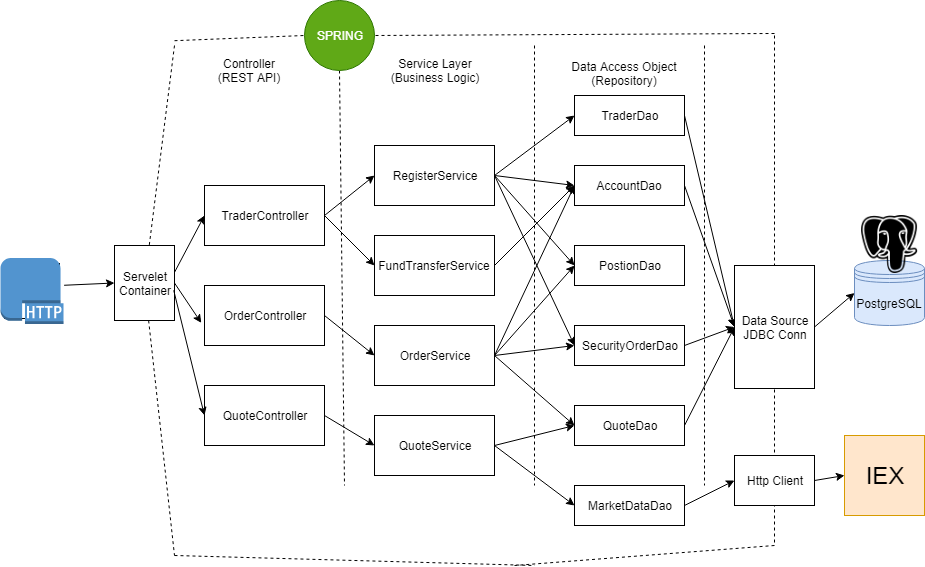

The diagram above was exported from draw.io. Its source (the exported page's mxGraphModel, read from the mxfile embedded in the PNG):
<mxGraphModel dx="1718" dy="435" grid="1" gridSize="10" guides="1" tooltips="1" connect="1" arrows="1" fold="1" page="1" pageScale="1" pageWidth="850" pageHeight="1100" math="0" shadow="0">
  <root>
    <mxCell id="0" />
    <mxCell id="1" parent="0" />
    <UserObject label="TraderDao" treeRoot="1" id="Ut42aOeN8Eoc_ViJlp_x-1">
      <mxCell style="whiteSpace=wrap;html=1;align=center;treeFolding=1;treeMoving=1;container=1;recursiveResize=0;" vertex="1" parent="1">
        <mxGeometry x="570" y="95" width="110" height="40" as="geometry" />
      </mxCell>
    </UserObject>
    <UserObject label="QuoteDao" treeRoot="1" id="Ut42aOeN8Eoc_ViJlp_x-2">
      <mxCell style="whiteSpace=wrap;html=1;align=center;treeFolding=1;treeMoving=1;container=1;recursiveResize=0;" vertex="1" parent="1">
        <mxGeometry x="570" y="405" width="110" height="40" as="geometry" />
      </mxCell>
    </UserObject>
    <UserObject label="AccountDao" treeRoot="1" id="Ut42aOeN8Eoc_ViJlp_x-3">
      <mxCell style="whiteSpace=wrap;html=1;align=center;treeFolding=1;treeMoving=1;container=1;recursiveResize=0;" vertex="1" parent="1">
        <mxGeometry x="570" y="165" width="110" height="40" as="geometry" />
      </mxCell>
    </UserObject>
    <UserObject label="SecurityOrderDao" treeRoot="1" id="Ut42aOeN8Eoc_ViJlp_x-4">
      <mxCell style="whiteSpace=wrap;html=1;align=center;treeFolding=1;treeMoving=1;container=1;recursiveResize=0;" vertex="1" parent="1">
        <mxGeometry x="570" y="325" width="110" height="40" as="geometry" />
      </mxCell>
    </UserObject>
    <UserObject label="MarketDataDao" treeRoot="1" id="Ut42aOeN8Eoc_ViJlp_x-5">
      <mxCell style="whiteSpace=wrap;html=1;align=center;treeFolding=1;treeMoving=1;container=1;recursiveResize=0;" vertex="1" parent="1">
        <mxGeometry x="570" y="485" width="110" height="40" as="geometry" />
      </mxCell>
    </UserObject>
    <UserObject label="QuoteService" treeRoot="1" id="Ut42aOeN8Eoc_ViJlp_x-6">
      <mxCell style="whiteSpace=wrap;html=1;align=center;treeFolding=1;treeMoving=1;container=1;recursiveResize=0;" vertex="1" parent="1">
        <mxGeometry x="370" y="415" width="120" height="60" as="geometry" />
      </mxCell>
    </UserObject>
    <UserObject label="FundTransferService" treeRoot="1" id="Ut42aOeN8Eoc_ViJlp_x-7">
      <mxCell style="whiteSpace=wrap;html=1;align=center;treeFolding=1;treeMoving=1;container=1;recursiveResize=0;" vertex="1" parent="1">
        <mxGeometry x="370" y="235" width="120" height="60" as="geometry" />
      </mxCell>
    </UserObject>
    <UserObject label="OrderService" treeRoot="1" id="Ut42aOeN8Eoc_ViJlp_x-8">
      <mxCell style="whiteSpace=wrap;html=1;align=center;treeFolding=1;treeMoving=1;container=1;recursiveResize=0;" vertex="1" parent="1">
        <mxGeometry x="370" y="325" width="120" height="60" as="geometry" />
      </mxCell>
    </UserObject>
    <UserObject label="RegisterService" treeRoot="1" id="Ut42aOeN8Eoc_ViJlp_x-9">
      <mxCell style="whiteSpace=wrap;html=1;align=center;treeFolding=1;treeMoving=1;container=1;recursiveResize=0;" vertex="1" parent="1">
        <mxGeometry x="370" y="145" width="120" height="60" as="geometry" />
      </mxCell>
    </UserObject>
    <UserObject label="PostionDao" treeRoot="1" id="Ut42aOeN8Eoc_ViJlp_x-10">
      <mxCell style="whiteSpace=wrap;html=1;align=center;treeFolding=1;treeMoving=1;container=1;recursiveResize=0;" vertex="1" parent="1">
        <mxGeometry x="570" y="245" width="110" height="40" as="geometry" />
      </mxCell>
    </UserObject>
    <mxCell id="Ut42aOeN8Eoc_ViJlp_x-11" value="" style="endArrow=classic;html=1;entryX=0;entryY=0.5;entryDx=0;entryDy=0;" edge="1" parent="1" target="Ut42aOeN8Eoc_ViJlp_x-1">
      <mxGeometry width="50" height="50" relative="1" as="geometry">
        <mxPoint x="490" y="175" as="sourcePoint" />
        <mxPoint x="550" y="165" as="targetPoint" />
      </mxGeometry>
    </mxCell>
    <mxCell id="Ut42aOeN8Eoc_ViJlp_x-12" value="" style="endArrow=classic;html=1;entryX=0;entryY=0.5;entryDx=0;entryDy=0;exitX=1;exitY=0.5;exitDx=0;exitDy=0;" edge="1" parent="1" source="Ut42aOeN8Eoc_ViJlp_x-9" target="Ut42aOeN8Eoc_ViJlp_x-3">
      <mxGeometry width="50" height="50" relative="1" as="geometry">
        <mxPoint x="370" y="595" as="sourcePoint" />
        <mxPoint x="420" y="545" as="targetPoint" />
      </mxGeometry>
    </mxCell>
    <mxCell id="Ut42aOeN8Eoc_ViJlp_x-13" value="" style="endArrow=classic;html=1;entryX=0;entryY=0.5;entryDx=0;entryDy=0;exitX=1;exitY=0.5;exitDx=0;exitDy=0;" edge="1" parent="1" source="Ut42aOeN8Eoc_ViJlp_x-9" target="Ut42aOeN8Eoc_ViJlp_x-10">
      <mxGeometry width="50" height="50" relative="1" as="geometry">
        <mxPoint x="370" y="595" as="sourcePoint" />
        <mxPoint x="420" y="545" as="targetPoint" />
      </mxGeometry>
    </mxCell>
    <mxCell id="Ut42aOeN8Eoc_ViJlp_x-14" value="" style="endArrow=classic;html=1;entryX=0;entryY=0.5;entryDx=0;entryDy=0;exitX=1;exitY=0.5;exitDx=0;exitDy=0;" edge="1" parent="1" source="Ut42aOeN8Eoc_ViJlp_x-8" target="Ut42aOeN8Eoc_ViJlp_x-3">
      <mxGeometry width="50" height="50" relative="1" as="geometry">
        <mxPoint x="370" y="595" as="sourcePoint" />
        <mxPoint x="420" y="545" as="targetPoint" />
      </mxGeometry>
    </mxCell>
    <mxCell id="Ut42aOeN8Eoc_ViJlp_x-15" value="" style="endArrow=classic;html=1;entryX=0;entryY=0.5;entryDx=0;entryDy=0;exitX=1;exitY=0.5;exitDx=0;exitDy=0;" edge="1" parent="1" source="Ut42aOeN8Eoc_ViJlp_x-8" target="Ut42aOeN8Eoc_ViJlp_x-4">
      <mxGeometry width="50" height="50" relative="1" as="geometry">
        <mxPoint x="370" y="595" as="sourcePoint" />
        <mxPoint x="420" y="545" as="targetPoint" />
      </mxGeometry>
    </mxCell>
    <mxCell id="Ut42aOeN8Eoc_ViJlp_x-16" value="" style="endArrow=classic;html=1;" edge="1" parent="1">
      <mxGeometry width="50" height="50" relative="1" as="geometry">
        <mxPoint x="490" y="355" as="sourcePoint" />
        <mxPoint x="570" y="265" as="targetPoint" />
      </mxGeometry>
    </mxCell>
    <mxCell id="Ut42aOeN8Eoc_ViJlp_x-17" value="" style="endArrow=classic;html=1;entryX=0;entryY=0.5;entryDx=0;entryDy=0;exitX=1;exitY=0.5;exitDx=0;exitDy=0;" edge="1" parent="1" source="Ut42aOeN8Eoc_ViJlp_x-8" target="Ut42aOeN8Eoc_ViJlp_x-2">
      <mxGeometry width="50" height="50" relative="1" as="geometry">
        <mxPoint x="370" y="595" as="sourcePoint" />
        <mxPoint x="420" y="545" as="targetPoint" />
      </mxGeometry>
    </mxCell>
    <mxCell id="Ut42aOeN8Eoc_ViJlp_x-18" value="" style="endArrow=classic;html=1;exitX=1;exitY=0.5;exitDx=0;exitDy=0;" edge="1" parent="1" source="Ut42aOeN8Eoc_ViJlp_x-7">
      <mxGeometry width="50" height="50" relative="1" as="geometry">
        <mxPoint x="370" y="595" as="sourcePoint" />
        <mxPoint x="570" y="185" as="targetPoint" />
      </mxGeometry>
    </mxCell>
    <mxCell id="Ut42aOeN8Eoc_ViJlp_x-19" value="" style="endArrow=classic;html=1;entryX=0;entryY=0.5;entryDx=0;entryDy=0;exitX=1;exitY=0.5;exitDx=0;exitDy=0;" edge="1" parent="1" source="Ut42aOeN8Eoc_ViJlp_x-6" target="Ut42aOeN8Eoc_ViJlp_x-2">
      <mxGeometry width="50" height="50" relative="1" as="geometry">
        <mxPoint x="370" y="595" as="sourcePoint" />
        <mxPoint x="420" y="545" as="targetPoint" />
      </mxGeometry>
    </mxCell>
    <mxCell id="Ut42aOeN8Eoc_ViJlp_x-20" value="" style="endArrow=classic;html=1;entryX=0;entryY=0.5;entryDx=0;entryDy=0;exitX=1;exitY=0.5;exitDx=0;exitDy=0;" edge="1" parent="1" source="Ut42aOeN8Eoc_ViJlp_x-6" target="Ut42aOeN8Eoc_ViJlp_x-5">
      <mxGeometry width="50" height="50" relative="1" as="geometry">
        <mxPoint x="370" y="595" as="sourcePoint" />
        <mxPoint x="420" y="545" as="targetPoint" />
      </mxGeometry>
    </mxCell>
    <mxCell id="Ut42aOeN8Eoc_ViJlp_x-21" value="" style="endArrow=classic;html=1;entryX=0;entryY=0.5;entryDx=0;entryDy=0;exitX=1;exitY=0.5;exitDx=0;exitDy=0;" edge="1" parent="1" source="Ut42aOeN8Eoc_ViJlp_x-9" target="Ut42aOeN8Eoc_ViJlp_x-4">
      <mxGeometry width="50" height="50" relative="1" as="geometry">
        <mxPoint x="370" y="595" as="sourcePoint" />
        <mxPoint x="420" y="545" as="targetPoint" />
      </mxGeometry>
    </mxCell>
    <UserObject label="TraderController" treeRoot="1" id="Ut42aOeN8Eoc_ViJlp_x-22">
      <mxCell style="whiteSpace=wrap;html=1;align=center;treeFolding=1;treeMoving=1;container=1;recursiveResize=0;" vertex="1" parent="1">
        <mxGeometry x="200" y="185" width="120" height="60" as="geometry" />
      </mxCell>
    </UserObject>
    <UserObject label="OrderController" treeRoot="1" id="Ut42aOeN8Eoc_ViJlp_x-23">
      <mxCell style="whiteSpace=wrap;html=1;align=center;treeFolding=1;treeMoving=1;container=1;recursiveResize=0;" vertex="1" parent="1">
        <mxGeometry x="200" y="285" width="120" height="60" as="geometry" />
      </mxCell>
    </UserObject>
    <UserObject label="QuoteController" treeRoot="1" id="Ut42aOeN8Eoc_ViJlp_x-24">
      <mxCell style="whiteSpace=wrap;html=1;align=center;treeFolding=1;treeMoving=1;container=1;recursiveResize=0;" vertex="1" parent="1">
        <mxGeometry x="200" y="385" width="120" height="60" as="geometry" />
      </mxCell>
    </UserObject>
    <mxCell id="Ut42aOeN8Eoc_ViJlp_x-25" value="" style="endArrow=classic;html=1;entryX=0;entryY=0.5;entryDx=0;entryDy=0;exitX=1;exitY=0.5;exitDx=0;exitDy=0;" edge="1" parent="1" source="Ut42aOeN8Eoc_ViJlp_x-22" target="Ut42aOeN8Eoc_ViJlp_x-9">
      <mxGeometry width="50" height="50" relative="1" as="geometry">
        <mxPoint x="200" y="595" as="sourcePoint" />
        <mxPoint x="250" y="545" as="targetPoint" />
      </mxGeometry>
    </mxCell>
    <mxCell id="Ut42aOeN8Eoc_ViJlp_x-26" value="" style="endArrow=classic;html=1;entryX=0;entryY=0.5;entryDx=0;entryDy=0;exitX=1;exitY=0.5;exitDx=0;exitDy=0;" edge="1" parent="1" source="Ut42aOeN8Eoc_ViJlp_x-22" target="Ut42aOeN8Eoc_ViJlp_x-7">
      <mxGeometry width="50" height="50" relative="1" as="geometry">
        <mxPoint x="200" y="595" as="sourcePoint" />
        <mxPoint x="250" y="545" as="targetPoint" />
      </mxGeometry>
    </mxCell>
    <mxCell id="Ut42aOeN8Eoc_ViJlp_x-27" value="" style="endArrow=classic;html=1;entryX=0;entryY=0.5;entryDx=0;entryDy=0;exitX=1;exitY=0.5;exitDx=0;exitDy=0;" edge="1" parent="1" source="Ut42aOeN8Eoc_ViJlp_x-23" target="Ut42aOeN8Eoc_ViJlp_x-8">
      <mxGeometry width="50" height="50" relative="1" as="geometry">
        <mxPoint x="200" y="595" as="sourcePoint" />
        <mxPoint x="250" y="545" as="targetPoint" />
      </mxGeometry>
    </mxCell>
    <mxCell id="Ut42aOeN8Eoc_ViJlp_x-28" value="" style="endArrow=classic;html=1;entryX=0;entryY=0.5;entryDx=0;entryDy=0;exitX=1;exitY=0.5;exitDx=0;exitDy=0;" edge="1" parent="1" source="Ut42aOeN8Eoc_ViJlp_x-24" target="Ut42aOeN8Eoc_ViJlp_x-6">
      <mxGeometry width="50" height="50" relative="1" as="geometry">
        <mxPoint x="200" y="595" as="sourcePoint" />
        <mxPoint x="250" y="545" as="targetPoint" />
      </mxGeometry>
    </mxCell>
    <mxCell id="Ut42aOeN8Eoc_ViJlp_x-29" value="PostgreSQL" style="shape=datastore;whiteSpace=wrap;html=1;fillColor=#dae8fc;strokeColor=#6c8ebf;" vertex="1" parent="1">
      <mxGeometry x="850" y="260" width="70" height="65" as="geometry" />
    </mxCell>
    <mxCell id="Ut42aOeN8Eoc_ViJlp_x-30" value="" style="endArrow=classic;html=1;entryX=0;entryY=0.5;entryDx=0;entryDy=0;exitX=1;exitY=0.5;exitDx=0;exitDy=0;" edge="1" parent="1" source="Ut42aOeN8Eoc_ViJlp_x-1" target="Ut42aOeN8Eoc_ViJlp_x-47">
      <mxGeometry width="50" height="50" relative="1" as="geometry">
        <mxPoint x="200" y="595" as="sourcePoint" />
        <mxPoint x="250" y="545" as="targetPoint" />
      </mxGeometry>
    </mxCell>
    <mxCell id="Ut42aOeN8Eoc_ViJlp_x-31" value="" style="endArrow=classic;html=1;entryX=0;entryY=0.5;entryDx=0;entryDy=0;exitX=1;exitY=0.5;exitDx=0;exitDy=0;" edge="1" parent="1" source="Ut42aOeN8Eoc_ViJlp_x-3" target="Ut42aOeN8Eoc_ViJlp_x-47">
      <mxGeometry width="50" height="50" relative="1" as="geometry">
        <mxPoint x="200" y="595" as="sourcePoint" />
        <mxPoint x="250" y="545" as="targetPoint" />
      </mxGeometry>
    </mxCell>
    <mxCell id="Ut42aOeN8Eoc_ViJlp_x-32" value="" style="endArrow=classic;html=1;entryX=0;entryY=0.5;entryDx=0;entryDy=0;exitX=1;exitY=0.5;exitDx=0;exitDy=0;" edge="1" parent="1" source="Ut42aOeN8Eoc_ViJlp_x-4" target="Ut42aOeN8Eoc_ViJlp_x-47">
      <mxGeometry width="50" height="50" relative="1" as="geometry">
        <mxPoint x="200" y="595" as="sourcePoint" />
        <mxPoint x="250" y="545" as="targetPoint" />
      </mxGeometry>
    </mxCell>
    <mxCell id="Ut42aOeN8Eoc_ViJlp_x-33" value="" style="endArrow=classic;html=1;entryX=0;entryY=0.5;entryDx=0;entryDy=0;exitX=1;exitY=0.5;exitDx=0;exitDy=0;" edge="1" parent="1" source="Ut42aOeN8Eoc_ViJlp_x-2" target="Ut42aOeN8Eoc_ViJlp_x-47">
      <mxGeometry width="50" height="50" relative="1" as="geometry">
        <mxPoint x="200" y="595" as="sourcePoint" />
        <mxPoint x="250" y="545" as="targetPoint" />
      </mxGeometry>
    </mxCell>
    <mxCell id="Ut42aOeN8Eoc_ViJlp_x-34" value="" style="endArrow=classic;html=1;entryX=0;entryY=0.5;entryDx=0;entryDy=0;exitX=1;exitY=0.5;exitDx=0;exitDy=0;" edge="1" parent="1" source="Ut42aOeN8Eoc_ViJlp_x-47" target="Ut42aOeN8Eoc_ViJlp_x-29">
      <mxGeometry width="50" height="50" relative="1" as="geometry">
        <mxPoint x="200" y="595" as="sourcePoint" />
        <mxPoint x="250" y="545" as="targetPoint" />
      </mxGeometry>
    </mxCell>
    <mxCell id="Ut42aOeN8Eoc_ViJlp_x-35" value="&lt;font style=&quot;font-size: 24px&quot;&gt;IEX&lt;/font&gt;" style="whiteSpace=wrap;html=1;aspect=fixed;fillColor=#ffe6cc;strokeColor=#d79b00;" vertex="1" parent="1">
      <mxGeometry x="840" y="435" width="80" height="80" as="geometry" />
    </mxCell>
    <mxCell id="Ut42aOeN8Eoc_ViJlp_x-36" value="" style="endArrow=classic;html=1;entryX=0;entryY=0.5;entryDx=0;entryDy=0;exitX=1;exitY=0.5;exitDx=0;exitDy=0;" edge="1" parent="1" source="Ut42aOeN8Eoc_ViJlp_x-5" target="Ut42aOeN8Eoc_ViJlp_x-46">
      <mxGeometry width="50" height="50" relative="1" as="geometry">
        <mxPoint x="200" y="595" as="sourcePoint" />
        <mxPoint x="250" y="545" as="targetPoint" />
      </mxGeometry>
    </mxCell>
    <mxCell id="Ut42aOeN8Eoc_ViJlp_x-37" value="" style="endArrow=classic;html=1;entryX=0;entryY=0.5;entryDx=0;entryDy=0;exitX=1;exitY=0.5;exitDx=0;exitDy=0;" edge="1" parent="1" source="Ut42aOeN8Eoc_ViJlp_x-46" target="Ut42aOeN8Eoc_ViJlp_x-35">
      <mxGeometry width="50" height="50" relative="1" as="geometry">
        <mxPoint x="200" y="595" as="sourcePoint" />
        <mxPoint x="250" y="545" as="targetPoint" />
      </mxGeometry>
    </mxCell>
    <mxCell id="Ut42aOeN8Eoc_ViJlp_x-38" value="Controller (REST API)" style="text;html=1;strokeColor=none;fillColor=none;align=center;verticalAlign=middle;whiteSpace=wrap;rounded=0;" vertex="1" parent="1">
      <mxGeometry x="200" y="65" width="90" height="10" as="geometry" />
    </mxCell>
    <mxCell id="Ut42aOeN8Eoc_ViJlp_x-39" value="Service Layer&lt;br&gt;(Business Logic)" style="text;html=1;strokeColor=none;fillColor=none;align=center;verticalAlign=middle;whiteSpace=wrap;rounded=0;" vertex="1" parent="1">
      <mxGeometry x="380" y="60" width="100" height="20" as="geometry" />
    </mxCell>
    <mxCell id="Ut42aOeN8Eoc_ViJlp_x-40" value="Data Access Object&lt;br&gt;(Repository)" style="text;html=1;strokeColor=none;fillColor=none;align=center;verticalAlign=middle;whiteSpace=wrap;rounded=0;" vertex="1" parent="1">
      <mxGeometry x="560" y="60" width="120" height="25" as="geometry" />
    </mxCell>
    <mxCell id="Ut42aOeN8Eoc_ViJlp_x-41" value="" style="endArrow=none;dashed=1;html=1;exitX=0.5;exitY=1;exitDx=0;exitDy=0;" edge="1" parent="1" source="Ut42aOeN8Eoc_ViJlp_x-59">
      <mxGeometry width="50" height="50" relative="1" as="geometry">
        <mxPoint x="340" y="45" as="sourcePoint" />
        <mxPoint x="340" y="485" as="targetPoint" />
      </mxGeometry>
    </mxCell>
    <mxCell id="Ut42aOeN8Eoc_ViJlp_x-42" value="" style="endArrow=none;dashed=1;html=1;" edge="1" parent="1">
      <mxGeometry width="50" height="50" relative="1" as="geometry">
        <mxPoint x="530" y="45" as="sourcePoint" />
        <mxPoint x="530" y="485" as="targetPoint" />
      </mxGeometry>
    </mxCell>
    <mxCell id="Ut42aOeN8Eoc_ViJlp_x-43" value="" style="endArrow=none;dashed=1;html=1;" edge="1" parent="1">
      <mxGeometry width="50" height="50" relative="1" as="geometry">
        <mxPoint x="700" y="45" as="sourcePoint" />
        <mxPoint x="700" y="485" as="targetPoint" />
      </mxGeometry>
    </mxCell>
    <mxCell id="Ut42aOeN8Eoc_ViJlp_x-44" value="" style="endArrow=none;dashed=1;html=1;" edge="1" parent="1">
      <mxGeometry width="50" height="50" relative="1" as="geometry">
        <mxPoint x="170" y="555" as="sourcePoint" />
        <mxPoint x="530" y="565" as="targetPoint" />
      </mxGeometry>
    </mxCell>
    <mxCell id="Ut42aOeN8Eoc_ViJlp_x-45" value="" style="endArrow=none;dashed=1;html=1;" edge="1" parent="1">
      <mxGeometry width="50" height="50" relative="1" as="geometry">
        <mxPoint x="770" y="35" as="sourcePoint" />
        <mxPoint x="770" y="545" as="targetPoint" />
      </mxGeometry>
    </mxCell>
    <UserObject label="Http Client" treeRoot="1" id="Ut42aOeN8Eoc_ViJlp_x-46">
      <mxCell style="whiteSpace=wrap;html=1;align=center;treeFolding=1;treeMoving=1;container=1;recursiveResize=0;strokeColor=#000000;gradientColor=none;" vertex="1" parent="1">
        <mxGeometry x="730" y="455" width="80" height="50" as="geometry" />
      </mxCell>
    </UserObject>
    <UserObject label="Data Source&lt;br&gt;JDBC Conn" treeRoot="1" id="Ut42aOeN8Eoc_ViJlp_x-47">
      <mxCell style="whiteSpace=wrap;html=1;align=center;treeFolding=1;treeMoving=1;container=1;recursiveResize=0;" vertex="1" parent="1">
        <mxGeometry x="730" y="265" width="80" height="123" as="geometry" />
      </mxCell>
    </UserObject>
    <mxCell id="Ut42aOeN8Eoc_ViJlp_x-48" value="" style="endArrow=none;dashed=1;html=1;" edge="1" parent="1" source="Ut42aOeN8Eoc_ViJlp_x-51">
      <mxGeometry width="50" height="50" relative="1" as="geometry">
        <mxPoint x="170" y="45" as="sourcePoint" />
        <mxPoint x="170" y="555" as="targetPoint" />
      </mxGeometry>
    </mxCell>
    <mxCell id="Ut42aOeN8Eoc_ViJlp_x-49" value="" style="endArrow=none;dashed=1;html=1;entryX=1;entryY=0.5;entryDx=0;entryDy=0;" edge="1" parent="1" target="Ut42aOeN8Eoc_ViJlp_x-59">
      <mxGeometry width="50" height="50" relative="1" as="geometry">
        <mxPoint x="770" y="33" as="sourcePoint" />
        <mxPoint x="170" y="33.4000244140625" as="targetPoint" />
      </mxGeometry>
    </mxCell>
    <mxCell id="Ut42aOeN8Eoc_ViJlp_x-50" value="" style="endArrow=classic;html=1;entryX=0;entryY=0.5;entryDx=0;entryDy=0;exitX=1;exitY=0.358;exitDx=0;exitDy=0;exitPerimeter=0;" edge="1" parent="1" source="Ut42aOeN8Eoc_ViJlp_x-51" target="Ut42aOeN8Eoc_ViJlp_x-22">
      <mxGeometry width="50" height="50" relative="1" as="geometry">
        <mxPoint x="170" y="665" as="sourcePoint" />
        <mxPoint x="220" y="615" as="targetPoint" />
      </mxGeometry>
    </mxCell>
    <mxCell id="Ut42aOeN8Eoc_ViJlp_x-51" value="Servelet&lt;br&gt;Container" style="rectangle&#10;;whiteSpace=wrap;html=1;" vertex="1" parent="1">
      <mxGeometry x="110" y="245" width="60" height="75" as="geometry" />
    </mxCell>
    <mxCell id="Ut42aOeN8Eoc_ViJlp_x-52" value="" style="endArrow=none;dashed=1;html=1;" edge="1" parent="1" target="Ut42aOeN8Eoc_ViJlp_x-51">
      <mxGeometry width="50" height="50" relative="1" as="geometry">
        <mxPoint x="170" y="45" as="sourcePoint" />
        <mxPoint x="170" y="555" as="targetPoint" />
      </mxGeometry>
    </mxCell>
    <mxCell id="Ut42aOeN8Eoc_ViJlp_x-53" value="" style="endArrow=classic;html=1;entryX=-0.027;entryY=0.623;entryDx=0;entryDy=0;entryPerimeter=0;exitX=1;exitY=0.5;exitDx=0;exitDy=0;" edge="1" parent="1" source="Ut42aOeN8Eoc_ViJlp_x-51" target="Ut42aOeN8Eoc_ViJlp_x-23">
      <mxGeometry width="50" height="50" relative="1" as="geometry">
        <mxPoint x="120" y="665" as="sourcePoint" />
        <mxPoint x="170" y="615" as="targetPoint" />
      </mxGeometry>
    </mxCell>
    <mxCell id="Ut42aOeN8Eoc_ViJlp_x-54" value="" style="endArrow=classic;html=1;entryX=0;entryY=0.5;entryDx=0;entryDy=0;exitX=0.987;exitY=0.598;exitDx=0;exitDy=0;exitPerimeter=0;" edge="1" parent="1" source="Ut42aOeN8Eoc_ViJlp_x-51" target="Ut42aOeN8Eoc_ViJlp_x-24">
      <mxGeometry width="50" height="50" relative="1" as="geometry">
        <mxPoint x="120" y="665" as="sourcePoint" />
        <mxPoint x="170" y="615" as="targetPoint" />
      </mxGeometry>
    </mxCell>
    <mxCell id="Ut42aOeN8Eoc_ViJlp_x-55" value="Http Request" style="whiteSpace=wrap;html=1;aspect=fixed;" vertex="1" parent="1">
      <mxGeometry y="263" width="55" height="55" as="geometry" />
    </mxCell>
    <mxCell id="Ut42aOeN8Eoc_ViJlp_x-57" value="" style="endArrow=none;dashed=1;html=1;entryX=1;entryY=0.5;entryDx=0;entryDy=0;" edge="1" parent="1">
      <mxGeometry width="50" height="50" relative="1" as="geometry">
        <mxPoint x="770" y="545" as="sourcePoint" />
        <mxPoint x="510" y="565" as="targetPoint" />
      </mxGeometry>
    </mxCell>
    <mxCell id="Ut42aOeN8Eoc_ViJlp_x-58" value="" style="endArrow=classic;html=1;entryX=0;entryY=0.5;entryDx=0;entryDy=0;exitX=1.084;exitY=0.396;exitDx=0;exitDy=0;exitPerimeter=0;" edge="1" parent="1" source="Ut42aOeN8Eoc_ViJlp_x-55" target="Ut42aOeN8Eoc_ViJlp_x-51">
      <mxGeometry width="50" height="50" relative="1" as="geometry">
        <mxPoint y="695" as="sourcePoint" />
        <mxPoint x="50" y="645" as="targetPoint" />
      </mxGeometry>
    </mxCell>
    <mxCell id="Ut42aOeN8Eoc_ViJlp_x-59" value="SPRING" style="ellipse;whiteSpace=wrap;html=1;aspect=fixed;strokeColor=#2D7600;fillColor=#60a917;fontColor=#ffffff;" vertex="1" parent="1">
      <mxGeometry x="300" width="70" height="70" as="geometry" />
    </mxCell>
    <mxCell id="Ut42aOeN8Eoc_ViJlp_x-60" value="" style="endArrow=none;dashed=1;html=1;entryX=0;entryY=0.5;entryDx=0;entryDy=0;" edge="1" parent="1" target="Ut42aOeN8Eoc_ViJlp_x-59">
      <mxGeometry width="50" height="50" relative="1" as="geometry">
        <mxPoint x="170" y="40.2000732421875" as="sourcePoint" />
        <mxPoint x="50" y="625" as="targetPoint" />
      </mxGeometry>
    </mxCell>
    <mxCell id="Ut42aOeN8Eoc_ViJlp_x-61" value="" style="shape=image;html=1;verticalAlign=top;verticalLabelPosition=bottom;labelBackgroundColor=#ffffff;imageAspect=0;aspect=fixed;image=https://cdn4.iconfinder.com/data/icons/logos-brands-5/24/postgresql-128.png" vertex="1" parent="1">
      <mxGeometry x="856" y="215" width="58" height="58" as="geometry" />
    </mxCell>
    <mxCell id="Ut42aOeN8Eoc_ViJlp_x-62" value="" style="outlineConnect=0;dashed=0;verticalLabelPosition=bottom;verticalAlign=top;align=center;html=1;shape=mxgraph.aws3.http_protocol;fillColor=#5294CF;gradientColor=none;" vertex="1" parent="1">
      <mxGeometry x="-4" y="257.5" width="63" height="66" as="geometry" />
    </mxCell>
  </root>
</mxGraphModel>